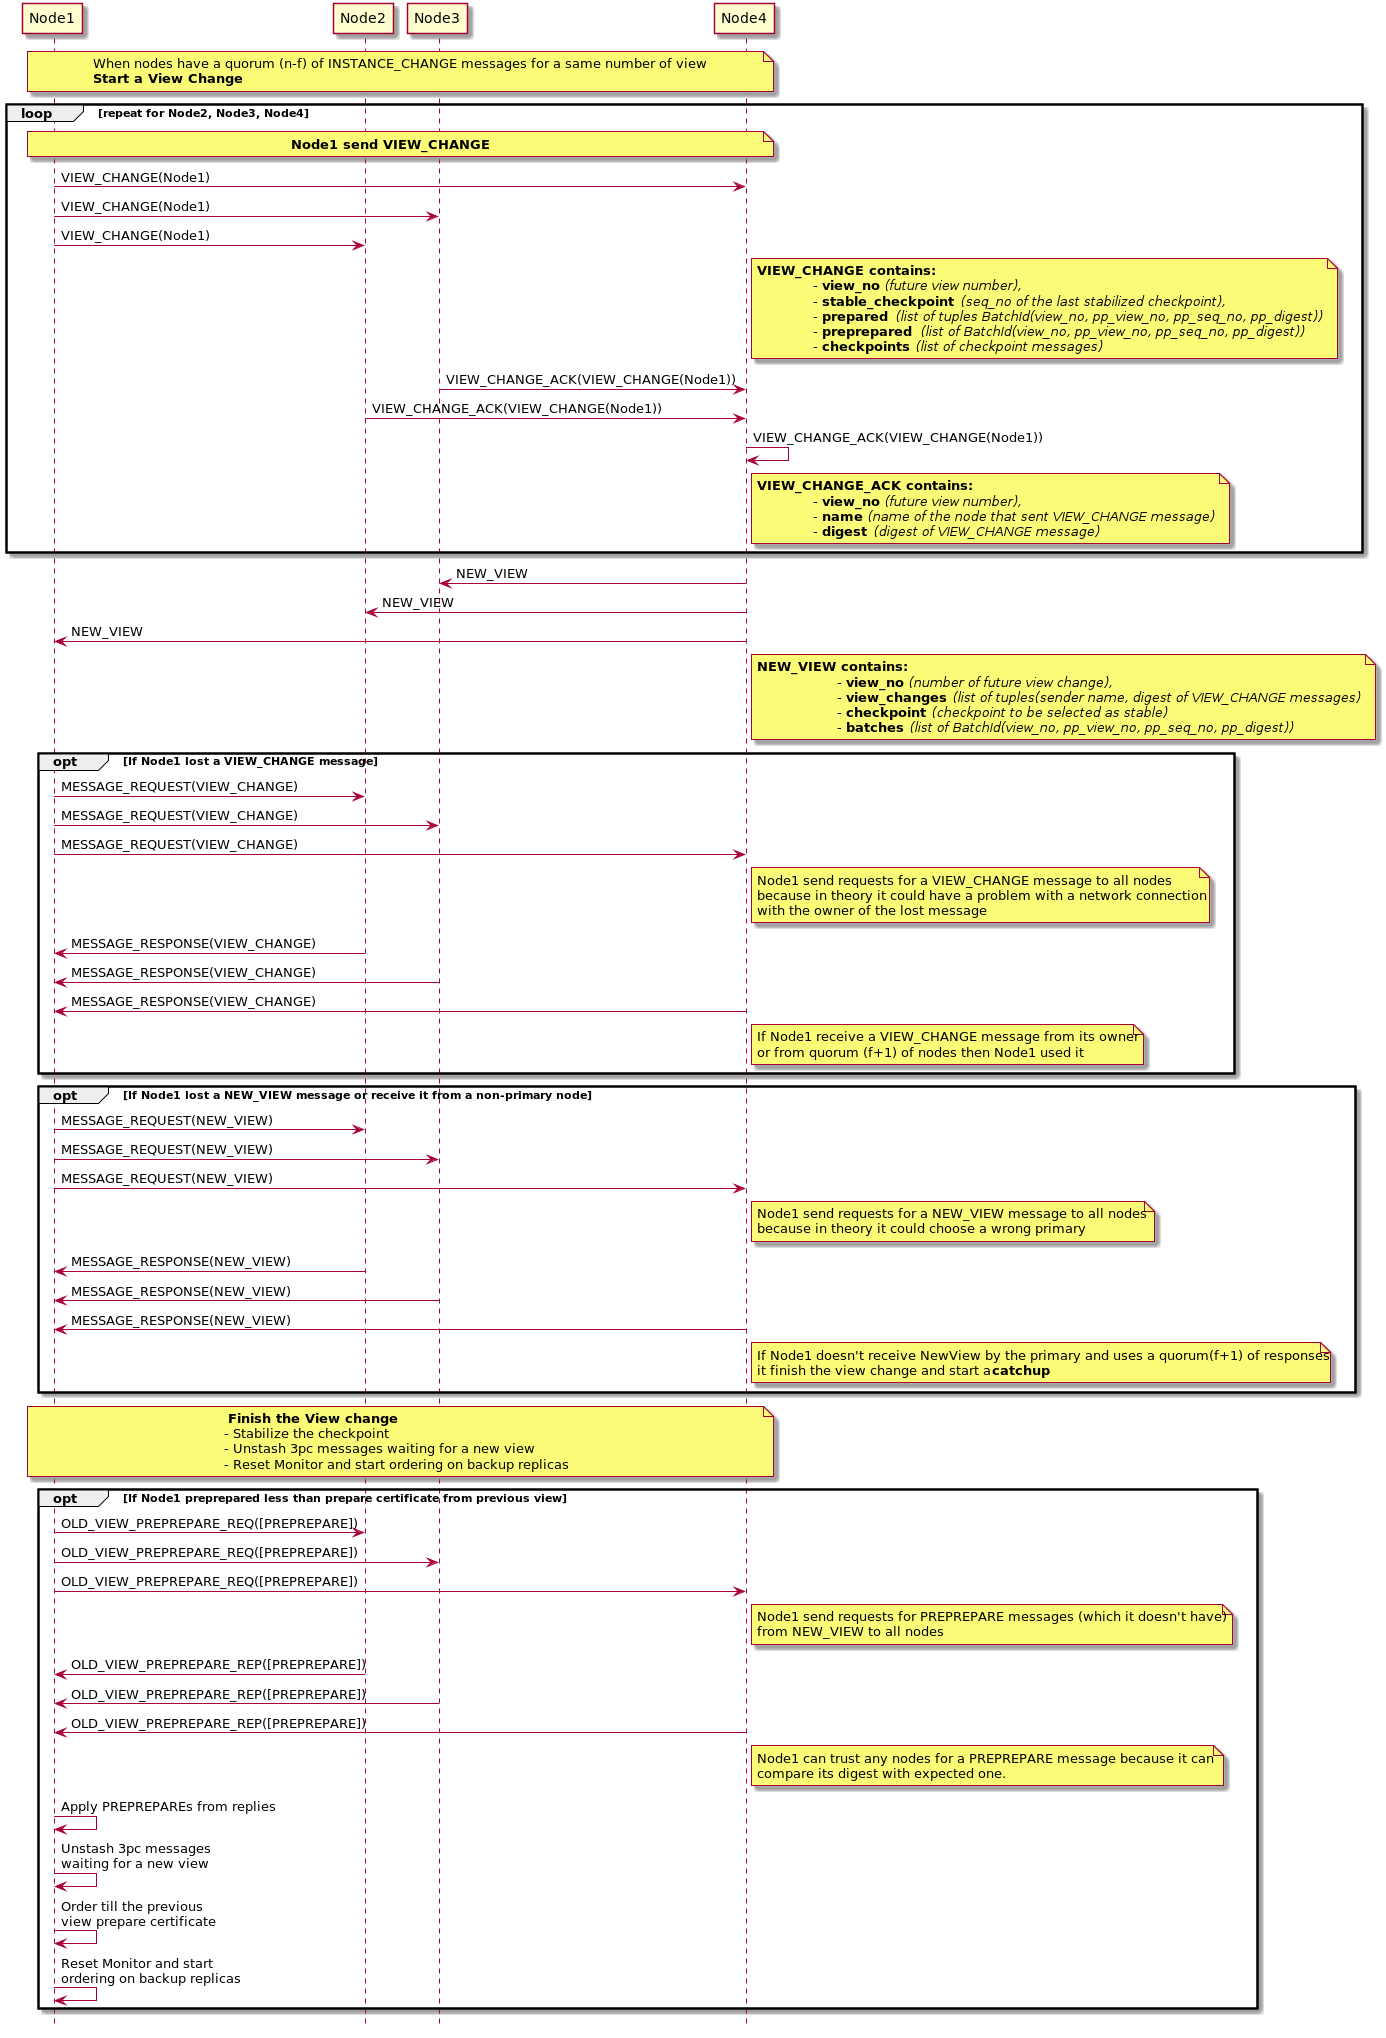

The diagram above was rendered by PlantUML. Its source (embedded in the PNG):
@startuml
!pragma teoz true
hide footbox

participant Node1
participant Node2
participant Node3
participant Node4

note over Node1, Node4
    When nodes have a quorum (n-f) of INSTANCE_CHANGE messages for a same number of view
    <b>Start a View Change</b>
end note


loop repeat for Node2, Node3, Node4
    note over Node1, Node4
        <b>Node1 send VIEW_CHANGE </b>
    end note

    Node1 -> Node4: VIEW_CHANGE(Node1)
    Node1 -> Node3: VIEW_CHANGE(Node1)
    Node1 -> Node2: VIEW_CHANGE(Node1)
    note right Node4
          <b>VIEW_CHANGE contains:
                        - <b>view_no</b> <i>(future view number),
                        - <b>stable_checkpoint</b> <i>(seq_no of the last stabilized checkpoint),
                        - <b>prepared</b> <i>(list of tuples BatchId(view_no, pp_view_no, pp_seq_no, pp_digest))
                        - <b>preprepared</b> <i>(list of BatchId(view_no, pp_view_no, pp_seq_no, pp_digest))
                        - <b>checkpoints</b> <i>(list of checkpoint messages)
    end note

    Node3 -> Node4: VIEW_CHANGE_ACK(VIEW_CHANGE(Node1))
    deactivate Node3
    Node2 -> Node4: VIEW_CHANGE_ACK(VIEW_CHANGE(Node1))
    deactivate Node2
    Node4 -> Node4: VIEW_CHANGE_ACK(VIEW_CHANGE(Node1))
    deactivate Node4
    note right Node4
          <b>VIEW_CHANGE_ACK contains:
                        - <b>view_no</b> <i>(future view number),
                        - <b>name</b> <i>(name of the node that sent VIEW_CHANGE message)
                        - <b>digest</b> <i>(digest of VIEW_CHANGE message)
    end note
end loop

Node4 -> Node3: NEW_VIEW
Node4 -> Node2: NEW_VIEW
Node4 -> Node1: NEW_VIEW
note right Node4
    <b>NEW_VIEW contains:
                        - <b>view_no</b> <i>(number of future view change),
                        - <b>view_changes</b> <i>(list of tuples(sender name, digest of VIEW_CHANGE messages)
                        - <b>checkpoint</b> <i>(checkpoint to be selected as stable)
                        - <b>batches</b> <i>(list of BatchId(view_no, pp_view_no, pp_seq_no, pp_digest))
end note


opt If Node1 lost a VIEW_CHANGE message
Node1 -> Node2: MESSAGE_REQUEST(VIEW_CHANGE)
Node1 -> Node3: MESSAGE_REQUEST(VIEW_CHANGE)
Node1 -> Node4: MESSAGE_REQUEST(VIEW_CHANGE)
note right Node4
    Node1 send requests for a VIEW_CHANGE message to all nodes
    because in theory it could have a problem with a network connection
    with the owner of the lost message
end note

Node2 -> Node1: MESSAGE_RESPONSE(VIEW_CHANGE)
Node3 -> Node1: MESSAGE_RESPONSE(VIEW_CHANGE)
Node4 -> Node1: MESSAGE_RESPONSE(VIEW_CHANGE)
note right Node4
    If Node1 receive a VIEW_CHANGE message from its owner
    or from quorum (f+1) of nodes then Node1 used it
end note
end opt

opt If Node1 lost a NEW_VIEW message or receive it from a non-primary node
Node1 -> Node2: MESSAGE_REQUEST(NEW_VIEW)
Node1 -> Node3: MESSAGE_REQUEST(NEW_VIEW)
Node1 -> Node4: MESSAGE_REQUEST(NEW_VIEW)
note right Node4
    Node1 send requests for a NEW_VIEW message to all nodes
    because in theory it could choose a wrong primary
end note

Node2 -> Node1: MESSAGE_RESPONSE(NEW_VIEW)
Node3 -> Node1: MESSAGE_RESPONSE(NEW_VIEW)
Node4 -> Node1: MESSAGE_RESPONSE(NEW_VIEW)
note right Node4
    If Node1 doesn't receive NewView by the primary and uses a quorum(f+1) of responses
    it finish the view change and start a <b> catchup</b>
end note
end opt

note over Node1, Node4
  <b>Finish the View change</b>
 - Stabilize the checkpoint
 - Unstash 3pc messages waiting for a new view
 - Reset Monitor and start ordering on backup replicas
end note


opt If Node1 preprepared less than prepare certificate from previous view
Node1 -> Node2: OLD_VIEW_PREPREPARE_REQ([PREPREPARE])
Node1 -> Node3: OLD_VIEW_PREPREPARE_REQ([PREPREPARE])
Node1 -> Node4: OLD_VIEW_PREPREPARE_REQ([PREPREPARE])
note right Node4
    Node1 send requests for PREPREPARE messages (which it doesn't have)
    from NEW_VIEW to all nodes
end note

Node2 -> Node1: OLD_VIEW_PREPREPARE_REP([PREPREPARE])
Node3 -> Node1: OLD_VIEW_PREPREPARE_REP([PREPREPARE])
Node4 -> Node1: OLD_VIEW_PREPREPARE_REP([PREPREPARE])
note right Node4
    Node1 can trust any nodes for a PREPREPARE message because it can
    compare its digest with expected one.
end note
Node1 -> Node1: Apply PREPREPAREs from replies
Node1 -> Node1: Unstash 3pc messages \nwaiting for a new view
Node1 -> Node1: Order till the previous \nview prepare certificate
Node1 -> Node1: Reset Monitor and start \nordering on backup replicas


end opt


@enduml